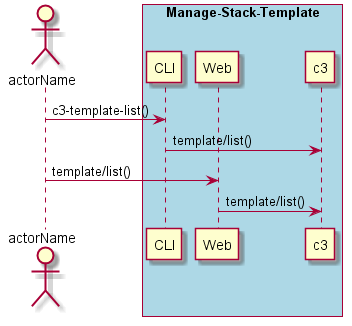

The diagram above was rendered by PlantUML. Its source (embedded in the PNG):
@startuml
Actor "actorName" as A

box "Manage-Stack-Template" #lightblue
participant CLI as CLI
participant Web as Web
participant "c3" as S
A -> CLI : c3-template-list()
CLI -> S : template/list()
A -> Web : template/list()
Web -> S : template/list()
end box

@enduml